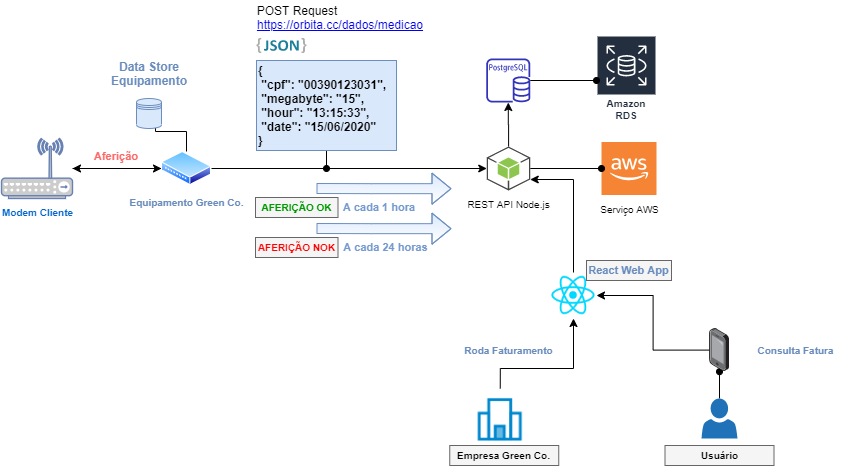

The diagram above was exported from draw.io. Its source (the exported page's mxGraphModel, read from the mxfile embedded in the PNG):
<mxGraphModel dx="1038" dy="548" grid="1" gridSize="10" guides="1" tooltips="1" connect="1" arrows="1" fold="1" page="1" pageScale="1" pageWidth="1169" pageHeight="827" background="none" math="0" shadow="0">
  <root>
    <mxCell id="WIyWlLk6GJQsqaUBKTNV-0" />
    <mxCell id="WIyWlLk6GJQsqaUBKTNV-1" parent="WIyWlLk6GJQsqaUBKTNV-0" />
    <mxCell id="uKs_NCDo13c5PyzUOnFS-2" value="" style="edgeStyle=orthogonalEdgeStyle;rounded=0;orthogonalLoop=1;jettySize=auto;html=1;" edge="1" parent="WIyWlLk6GJQsqaUBKTNV-1" source="uKs_NCDo13c5PyzUOnFS-0" target="uKs_NCDo13c5PyzUOnFS-1">
      <mxGeometry relative="1" as="geometry" />
    </mxCell>
    <mxCell id="uKs_NCDo13c5PyzUOnFS-9" style="edgeStyle=orthogonalEdgeStyle;rounded=0;orthogonalLoop=1;jettySize=auto;html=1;entryX=0.76;entryY=0.393;entryDx=0;entryDy=0;entryPerimeter=0;" edge="1" parent="WIyWlLk6GJQsqaUBKTNV-1" source="uKs_NCDo13c5PyzUOnFS-0" target="uKs_NCDo13c5PyzUOnFS-4">
      <mxGeometry relative="1" as="geometry" />
    </mxCell>
    <mxCell id="uKs_NCDo13c5PyzUOnFS-23" style="edgeStyle=orthogonalEdgeStyle;rounded=0;orthogonalLoop=1;jettySize=auto;html=1;" edge="1" parent="WIyWlLk6GJQsqaUBKTNV-1" source="uKs_NCDo13c5PyzUOnFS-0" target="uKs_NCDo13c5PyzUOnFS-22">
      <mxGeometry relative="1" as="geometry" />
    </mxCell>
    <mxCell id="uKs_NCDo13c5PyzUOnFS-0" value="&lt;font style=&quot;font-size: 10px&quot; color=&quot;#6a8cbd&quot;&gt;&lt;b&gt;Equipamento&amp;nbsp;Green Co.&lt;/b&gt;&lt;/font&gt;" style="aspect=fixed;perimeter=ellipsePerimeter;html=1;align=center;shadow=0;dashed=0;spacingTop=3;image;image=img/lib/active_directory/wiring_hub.svg;" vertex="1" parent="WIyWlLk6GJQsqaUBKTNV-1">
      <mxGeometry x="240" y="231" width="50" height="34" as="geometry" />
    </mxCell>
    <mxCell id="uKs_NCDo13c5PyzUOnFS-3" style="edgeStyle=orthogonalEdgeStyle;rounded=0;orthogonalLoop=1;jettySize=auto;html=1;" edge="1" parent="WIyWlLk6GJQsqaUBKTNV-1" source="uKs_NCDo13c5PyzUOnFS-1" target="uKs_NCDo13c5PyzUOnFS-0">
      <mxGeometry relative="1" as="geometry" />
    </mxCell>
    <mxCell id="uKs_NCDo13c5PyzUOnFS-1" value="&lt;font style=&quot;font-size: 10px&quot;&gt;&lt;b&gt;Modem Cliente&lt;/b&gt;&lt;/font&gt;" style="fontColor=#0066CC;verticalAlign=top;verticalLabelPosition=bottom;labelPosition=center;align=center;html=1;outlineConnect=0;fillColor=#CCCCCC;strokeColor=#6881B3;gradientColor=none;gradientDirection=north;strokeWidth=2;shape=mxgraph.networks.wireless_hub;" vertex="1" parent="WIyWlLk6GJQsqaUBKTNV-1">
      <mxGeometry x="80" y="218" width="71" height="60" as="geometry" />
    </mxCell>
    <mxCell id="uKs_NCDo13c5PyzUOnFS-4" value="" style="shape=datastore;whiteSpace=wrap;html=1;fillColor=#dae8fc;strokeColor=#6c8ebf;" vertex="1" parent="WIyWlLk6GJQsqaUBKTNV-1">
      <mxGeometry x="215" y="178" width="25" height="30" as="geometry" />
    </mxCell>
    <mxCell id="uKs_NCDo13c5PyzUOnFS-13" value="&lt;font color=&quot;#6a8cbd&quot;&gt;&lt;b&gt;Data Store Equipamento&lt;/b&gt;&lt;/font&gt;" style="text;html=1;strokeColor=none;fillColor=none;align=center;verticalAlign=middle;whiteSpace=wrap;rounded=0;" vertex="1" parent="WIyWlLk6GJQsqaUBKTNV-1">
      <mxGeometry x="180.75" y="138" width="93.5" height="30" as="geometry" />
    </mxCell>
    <mxCell id="uKs_NCDo13c5PyzUOnFS-15" value="" style="dashed=0;outlineConnect=0;html=1;align=center;labelPosition=center;verticalLabelPosition=bottom;verticalAlign=top;shape=mxgraph.weblogos.json_2" vertex="1" parent="WIyWlLk6GJQsqaUBKTNV-1">
      <mxGeometry x="335" y="117.4" width="50" height="15.2" as="geometry" />
    </mxCell>
    <mxCell id="uKs_NCDo13c5PyzUOnFS-27" style="edgeStyle=orthogonalEdgeStyle;rounded=0;orthogonalLoop=1;jettySize=auto;html=1;exitX=0.5;exitY=1;exitDx=0;exitDy=0;endArrow=oval;endFill=1;" edge="1" parent="WIyWlLk6GJQsqaUBKTNV-1" source="uKs_NCDo13c5PyzUOnFS-18">
      <mxGeometry relative="1" as="geometry">
        <mxPoint x="405" y="248" as="targetPoint" />
      </mxGeometry>
    </mxCell>
    <mxCell id="uKs_NCDo13c5PyzUOnFS-18" value="&lt;div&gt;&lt;b&gt;{&lt;/b&gt;&lt;/div&gt;&lt;div&gt;&lt;b&gt;&amp;nbsp;&quot;cpf&quot;: &quot;00390123031&quot;,&lt;/b&gt;&lt;/div&gt;&lt;div&gt;&lt;b&gt;&amp;nbsp;&quot;megabyte&quot;: &quot;15&quot;,&lt;/b&gt;&lt;/div&gt;&lt;div&gt;&lt;b&gt;&amp;nbsp;&quot;hour&quot;: &quot;13:15:33&quot;,&lt;/b&gt;&lt;/div&gt;&lt;div&gt;&lt;b&gt;&amp;nbsp;&quot;date&quot;: &quot;15/06/2020&quot;&lt;/b&gt;&lt;/div&gt;&lt;div&gt;&lt;b&gt;}&lt;/b&gt;&lt;/div&gt;" style="text;html=1;strokeColor=#6c8ebf;fillColor=#dae8fc;align=left;verticalAlign=middle;whiteSpace=wrap;rounded=0;" vertex="1" parent="WIyWlLk6GJQsqaUBKTNV-1">
      <mxGeometry x="335" y="140" width="140" height="90" as="geometry" />
    </mxCell>
    <UserObject label="https://orbita.cc/dados/medicao" link="https://www.draw.io" id="uKs_NCDo13c5PyzUOnFS-19">
      <mxCell style="text;html=1;strokeColor=none;fillColor=none;whiteSpace=wrap;align=center;verticalAlign=middle;fontColor=#0000EE;fontStyle=4;" vertex="1" parent="WIyWlLk6GJQsqaUBKTNV-1">
        <mxGeometry x="334" y="90" width="170" height="27.4" as="geometry" />
      </mxCell>
    </UserObject>
    <mxCell id="uKs_NCDo13c5PyzUOnFS-20" value="POST Request" style="text;html=1;strokeColor=none;fillColor=none;align=center;verticalAlign=middle;whiteSpace=wrap;rounded=0;" vertex="1" parent="WIyWlLk6GJQsqaUBKTNV-1">
      <mxGeometry x="326" y="80" width="100" height="20" as="geometry" />
    </mxCell>
    <mxCell id="uKs_NCDo13c5PyzUOnFS-21" value="&lt;font style=&quot;font-size: 10px&quot;&gt;Serviço AWS&lt;/font&gt;" style="outlineConnect=0;dashed=0;verticalLabelPosition=bottom;verticalAlign=top;align=center;html=1;shape=mxgraph.aws3.cloud_2;fillColor=#F58534;gradientColor=none;" vertex="1" parent="WIyWlLk6GJQsqaUBKTNV-1">
      <mxGeometry x="680" y="221.5" width="55" height="53" as="geometry" />
    </mxCell>
    <mxCell id="uKs_NCDo13c5PyzUOnFS-28" style="edgeStyle=orthogonalEdgeStyle;rounded=0;orthogonalLoop=1;jettySize=auto;html=1;exitX=1;exitY=0.5;exitDx=0;exitDy=0;exitPerimeter=0;endArrow=oval;endFill=1;" edge="1" parent="WIyWlLk6GJQsqaUBKTNV-1" source="uKs_NCDo13c5PyzUOnFS-22" target="uKs_NCDo13c5PyzUOnFS-21">
      <mxGeometry relative="1" as="geometry" />
    </mxCell>
    <mxCell id="uKs_NCDo13c5PyzUOnFS-32" style="edgeStyle=orthogonalEdgeStyle;rounded=0;orthogonalLoop=1;jettySize=auto;html=1;endArrow=classic;endFill=1;" edge="1" parent="WIyWlLk6GJQsqaUBKTNV-1" source="uKs_NCDo13c5PyzUOnFS-22" target="uKs_NCDo13c5PyzUOnFS-31">
      <mxGeometry relative="1" as="geometry" />
    </mxCell>
    <mxCell id="uKs_NCDo13c5PyzUOnFS-22" value="&lt;font style=&quot;font-size: 10px&quot;&gt;REST API Node.js&lt;/font&gt;" style="outlineConnect=0;dashed=0;verticalLabelPosition=bottom;verticalAlign=top;align=center;html=1;shape=mxgraph.aws3.android;fillColor=#8CC64F;gradientColor=none;" vertex="1" parent="WIyWlLk6GJQsqaUBKTNV-1">
      <mxGeometry x="565.25" y="226" width="43.5" height="44" as="geometry" />
    </mxCell>
    <mxCell id="uKs_NCDo13c5PyzUOnFS-29" value="Amazon RDS" style="outlineConnect=0;fontColor=#232F3E;gradientColor=none;strokeColor=#ffffff;fillColor=#232F3E;dashed=0;verticalLabelPosition=middle;verticalAlign=bottom;align=center;html=1;whiteSpace=wrap;fontSize=10;fontStyle=1;spacing=3;shape=mxgraph.aws4.productIcon;prIcon=mxgraph.aws4.rds;" vertex="1" parent="WIyWlLk6GJQsqaUBKTNV-1">
      <mxGeometry x="675" y="115" width="60" height="90" as="geometry" />
    </mxCell>
    <mxCell id="uKs_NCDo13c5PyzUOnFS-33" style="edgeStyle=orthogonalEdgeStyle;rounded=0;orthogonalLoop=1;jettySize=auto;html=1;endArrow=oval;endFill=1;" edge="1" parent="WIyWlLk6GJQsqaUBKTNV-1" source="uKs_NCDo13c5PyzUOnFS-31" target="uKs_NCDo13c5PyzUOnFS-29">
      <mxGeometry relative="1" as="geometry" />
    </mxCell>
    <mxCell id="uKs_NCDo13c5PyzUOnFS-31" value="" style="outlineConnect=0;fontColor=#232F3E;gradientColor=none;fillColor=#3334B9;strokeColor=none;dashed=0;verticalLabelPosition=bottom;verticalAlign=top;align=center;html=1;fontSize=12;fontStyle=0;aspect=fixed;pointerEvents=1;shape=mxgraph.aws4.rds_postgresql_instance;" vertex="1" parent="WIyWlLk6GJQsqaUBKTNV-1">
      <mxGeometry x="564.75" y="138" width="44" height="44" as="geometry" />
    </mxCell>
    <mxCell id="uKs_NCDo13c5PyzUOnFS-36" value="" style="shape=flexArrow;endArrow=classic;html=1;fillColor=#dae8fc;strokeColor=#6c8ebf;gradientColor=#ffffff;" edge="1" parent="WIyWlLk6GJQsqaUBKTNV-1">
      <mxGeometry width="50" height="50" relative="1" as="geometry">
        <mxPoint x="395" y="268" as="sourcePoint" />
        <mxPoint x="530" y="268.17" as="targetPoint" />
        <Array as="points">
          <mxPoint x="450" y="268.17" />
        </Array>
      </mxGeometry>
    </mxCell>
    <mxCell id="uKs_NCDo13c5PyzUOnFS-37" value="A cada 1 hora" style="text;html=1;strokeColor=none;fillColor=none;align=center;verticalAlign=middle;whiteSpace=wrap;rounded=0;fontSize=11;fontColor=#7499CF;fontStyle=1" vertex="1" parent="WIyWlLk6GJQsqaUBKTNV-1">
      <mxGeometry x="418" y="277" width="80" height="20" as="geometry" />
    </mxCell>
    <mxCell id="uKs_NCDo13c5PyzUOnFS-38" value="Aferição" style="text;html=1;strokeColor=none;fillColor=none;align=center;verticalAlign=middle;whiteSpace=wrap;rounded=0;fontSize=11;fontColor=#FF6666;fontStyle=1" vertex="1" parent="WIyWlLk6GJQsqaUBKTNV-1">
      <mxGeometry x="175" y="226" width="40" height="20" as="geometry" />
    </mxCell>
    <mxCell id="uKs_NCDo13c5PyzUOnFS-39" value="" style="shape=flexArrow;endArrow=classic;html=1;fillColor=#dae8fc;strokeColor=#6c8ebf;gradientColor=#ffffff;" edge="1" parent="WIyWlLk6GJQsqaUBKTNV-1">
      <mxGeometry width="50" height="50" relative="1" as="geometry">
        <mxPoint x="395" y="308" as="sourcePoint" />
        <mxPoint x="530" y="308.1700000000001" as="targetPoint" />
        <Array as="points">
          <mxPoint x="450" y="308.17" />
        </Array>
      </mxGeometry>
    </mxCell>
    <mxCell id="uKs_NCDo13c5PyzUOnFS-40" value="A cada 24 horas" style="text;html=1;strokeColor=none;fillColor=none;align=center;verticalAlign=middle;whiteSpace=wrap;rounded=0;fontSize=11;fontColor=#7499CF;fontStyle=1" vertex="1" parent="WIyWlLk6GJQsqaUBKTNV-1">
      <mxGeometry x="417" y="317" width="95" height="20" as="geometry" />
    </mxCell>
    <mxCell id="uKs_NCDo13c5PyzUOnFS-41" value="&lt;b&gt;&lt;font color=&quot;#009900&quot; style=&quot;font-size: 10px&quot;&gt;AFERIÇÃO OK&lt;/font&gt;&lt;/b&gt;" style="text;html=1;strokeColor=#666666;fillColor=#f5f5f5;align=center;verticalAlign=middle;whiteSpace=wrap;rounded=0;fontSize=11;fontColor=#333333;" vertex="1" parent="WIyWlLk6GJQsqaUBKTNV-1">
      <mxGeometry x="334" y="277" width="82.5" height="20" as="geometry" />
    </mxCell>
    <mxCell id="uKs_NCDo13c5PyzUOnFS-42" value="&lt;b&gt;&lt;font style=&quot;font-size: 10px&quot; color=&quot;#ff0000&quot;&gt;AFERIÇÃO NOK&lt;/font&gt;&lt;/b&gt;" style="text;html=1;strokeColor=#666666;fillColor=#f5f5f5;align=center;verticalAlign=middle;whiteSpace=wrap;rounded=0;fontSize=11;fontColor=#333333;" vertex="1" parent="WIyWlLk6GJQsqaUBKTNV-1">
      <mxGeometry x="334" y="317" width="82.5" height="20" as="geometry" />
    </mxCell>
    <mxCell id="uKs_NCDo13c5PyzUOnFS-52" style="edgeStyle=orthogonalEdgeStyle;rounded=0;orthogonalLoop=1;jettySize=auto;html=1;entryX=1;entryY=0.75;entryDx=0;entryDy=0;entryPerimeter=0;endArrow=classic;endFill=1;gradientColor=#ffffff;fontSize=11;fontColor=#FF6666;" edge="1" parent="WIyWlLk6GJQsqaUBKTNV-1" source="uKs_NCDo13c5PyzUOnFS-43" target="uKs_NCDo13c5PyzUOnFS-22">
      <mxGeometry relative="1" as="geometry">
        <Array as="points">
          <mxPoint x="652" y="259" />
        </Array>
      </mxGeometry>
    </mxCell>
    <mxCell id="uKs_NCDo13c5PyzUOnFS-43" value="" style="shape=image;html=1;verticalAlign=top;verticalLabelPosition=bottom;labelBackgroundColor=#ffffff;imageAspect=0;aspect=fixed;image=https://cdn4.iconfinder.com/data/icons/logos-3/600/React.js_logo-128.png;fontSize=11;fontColor=#FF6666;" vertex="1" parent="WIyWlLk6GJQsqaUBKTNV-1">
      <mxGeometry x="629" y="352" width="46" height="46" as="geometry" />
    </mxCell>
    <mxCell id="uKs_NCDo13c5PyzUOnFS-53" style="edgeStyle=orthogonalEdgeStyle;rounded=0;orthogonalLoop=1;jettySize=auto;html=1;exitX=0.5;exitY=0;exitDx=0;exitDy=0;entryX=0.5;entryY=1;entryDx=0;entryDy=0;endArrow=classic;endFill=1;gradientColor=#ffffff;fontSize=11;fontColor=#FF6666;" edge="1" parent="WIyWlLk6GJQsqaUBKTNV-1" source="uKs_NCDo13c5PyzUOnFS-44" target="uKs_NCDo13c5PyzUOnFS-43">
      <mxGeometry relative="1" as="geometry">
        <Array as="points">
          <mxPoint x="579" y="448" />
          <mxPoint x="652" y="448" />
        </Array>
      </mxGeometry>
    </mxCell>
    <mxCell id="uKs_NCDo13c5PyzUOnFS-44" value="" style="shape=image;html=1;verticalAlign=top;verticalLabelPosition=bottom;labelBackgroundColor=#ffffff;imageAspect=0;aspect=fixed;image=https://cdn4.iconfinder.com/data/icons/online-shop-7/128/company-building-business-128.png;fontSize=11;fontColor=#FF6666;perimeter=rectanglePerimeter;" vertex="1" parent="WIyWlLk6GJQsqaUBKTNV-1">
      <mxGeometry x="548.75" y="468" width="60" height="60" as="geometry" />
    </mxCell>
    <mxCell id="uKs_NCDo13c5PyzUOnFS-55" style="edgeStyle=orthogonalEdgeStyle;rounded=0;orthogonalLoop=1;jettySize=auto;html=1;endArrow=oval;endFill=1;gradientColor=#ffffff;fontSize=11;fontColor=#FF6666;" edge="1" parent="WIyWlLk6GJQsqaUBKTNV-1" source="uKs_NCDo13c5PyzUOnFS-46" target="uKs_NCDo13c5PyzUOnFS-47">
      <mxGeometry relative="1" as="geometry" />
    </mxCell>
    <mxCell id="uKs_NCDo13c5PyzUOnFS-46" value="" style="pointerEvents=1;shadow=0;dashed=0;html=1;strokeColor=none;labelPosition=center;verticalLabelPosition=bottom;verticalAlign=top;outlineConnect=0;align=center;shape=mxgraph.office.users.user;fillColor=#2072B8;fontSize=11;fontColor=#FF6666;" vertex="1" parent="WIyWlLk6GJQsqaUBKTNV-1">
      <mxGeometry x="780" y="478" width="36" height="40" as="geometry" />
    </mxCell>
    <mxCell id="uKs_NCDo13c5PyzUOnFS-54" style="edgeStyle=orthogonalEdgeStyle;rounded=0;orthogonalLoop=1;jettySize=auto;html=1;entryX=1;entryY=0.5;entryDx=0;entryDy=0;endArrow=classic;endFill=1;gradientColor=#ffffff;fontSize=11;fontColor=#FF6666;" edge="1" parent="WIyWlLk6GJQsqaUBKTNV-1" source="uKs_NCDo13c5PyzUOnFS-47" target="uKs_NCDo13c5PyzUOnFS-43">
      <mxGeometry relative="1" as="geometry" />
    </mxCell>
    <mxCell id="uKs_NCDo13c5PyzUOnFS-47" value="" style="points=[];aspect=fixed;html=1;align=center;shadow=0;dashed=0;image;image=img/lib/allied_telesis/computer_and_terminals/Smartphone.svg;fontSize=11;fontColor=#FF6666;" vertex="1" parent="WIyWlLk6GJQsqaUBKTNV-1">
      <mxGeometry x="788.0999999999999" y="408" width="19.8" height="43.2" as="geometry" />
    </mxCell>
    <mxCell id="uKs_NCDo13c5PyzUOnFS-59" value="&lt;font color=&quot;#6a8cbd&quot; size=&quot;1&quot;&gt;&lt;b&gt;Roda Faturamento&lt;/b&gt;&lt;/font&gt;" style="text;html=1;strokeColor=none;fillColor=none;align=center;verticalAlign=middle;whiteSpace=wrap;rounded=0;fontSize=11;fontColor=#FF6666;" vertex="1" parent="WIyWlLk6GJQsqaUBKTNV-1">
      <mxGeometry x="532.5" y="420" width="109" height="20" as="geometry" />
    </mxCell>
    <mxCell id="uKs_NCDo13c5PyzUOnFS-60" value="&lt;font color=&quot;#6a8cbd&quot; size=&quot;1&quot;&gt;&lt;b&gt;Consulta Fatura&lt;/b&gt;&lt;/font&gt;" style="text;html=1;strokeColor=none;fillColor=none;align=center;verticalAlign=middle;whiteSpace=wrap;rounded=0;fontSize=11;fontColor=#FF6666;" vertex="1" parent="WIyWlLk6GJQsqaUBKTNV-1">
      <mxGeometry x="820" y="419.6" width="109" height="20" as="geometry" />
    </mxCell>
    <mxCell id="uKs_NCDo13c5PyzUOnFS-62" value="&lt;font size=&quot;1&quot; color=&quot;#000000&quot;&gt;&lt;b&gt;Empresa&amp;nbsp;Green Co.&lt;/b&gt;&lt;/font&gt;" style="text;html=1;strokeColor=#666666;fillColor=#f5f5f5;align=center;verticalAlign=middle;whiteSpace=wrap;rounded=0;fontSize=11;fontColor=#333333;" vertex="1" parent="WIyWlLk6GJQsqaUBKTNV-1">
      <mxGeometry x="528.25" y="525" width="109" height="20" as="geometry" />
    </mxCell>
    <mxCell id="uKs_NCDo13c5PyzUOnFS-63" value="&lt;font size=&quot;1&quot; color=&quot;#000000&quot;&gt;&lt;b&gt;Usuário&lt;/b&gt;&lt;/font&gt;" style="text;html=1;strokeColor=#666666;fillColor=#f5f5f5;align=center;verticalAlign=middle;whiteSpace=wrap;rounded=0;fontSize=11;fontColor=#333333;" vertex="1" parent="WIyWlLk6GJQsqaUBKTNV-1">
      <mxGeometry x="743.5" y="525" width="109" height="20" as="geometry" />
    </mxCell>
    <mxCell id="uKs_NCDo13c5PyzUOnFS-64" value="&lt;font color=&quot;#6a8cbd&quot;&gt;&lt;b&gt;React&amp;nbsp;Web App&lt;/b&gt;&lt;/font&gt;" style="text;html=1;strokeColor=#666666;fillColor=#f5f5f5;align=center;verticalAlign=middle;whiteSpace=wrap;rounded=0;fontSize=11;fontColor=#333333;" vertex="1" parent="WIyWlLk6GJQsqaUBKTNV-1">
      <mxGeometry x="665" y="340" width="85" height="20" as="geometry" />
    </mxCell>
  </root>
</mxGraphModel>